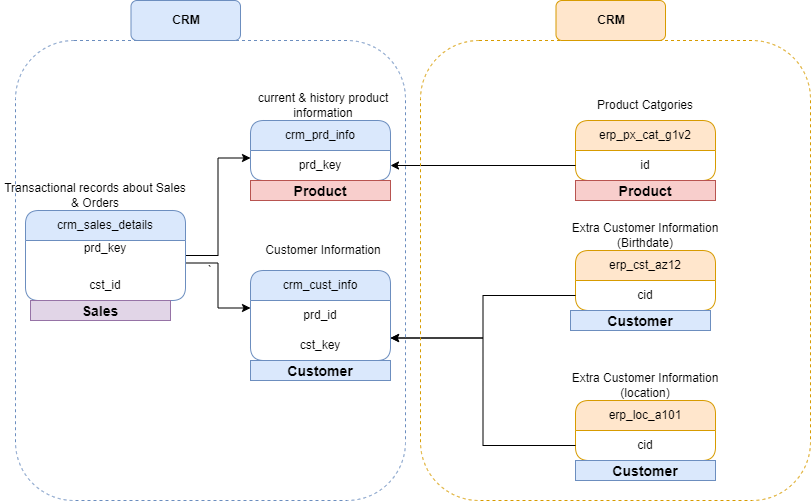

The diagram above was exported from draw.io. Its source (the exported page's mxGraphModel, read from the mxfile embedded in the PNG):
<mxGraphModel dx="1042" dy="586" grid="1" gridSize="10" guides="1" tooltips="1" connect="1" arrows="1" fold="1" page="1" pageScale="1" pageWidth="850" pageHeight="1100" math="0" shadow="0">
  <root>
    <mxCell id="0" />
    <mxCell id="1" parent="0" />
    <mxCell id="CuLssal66wOdZIQG2Bo5-1" parent="1" style="swimlane;fontStyle=0;childLayout=stackLayout;horizontal=1;startSize=30;horizontalStack=0;resizeParent=1;resizeParentMax=0;resizeLast=0;collapsible=1;marginBottom=0;whiteSpace=wrap;html=1;rounded=1;fillColor=#dae8fc;strokeColor=#6c8ebf;" value="crm_prd_info" vertex="1">
      <mxGeometry height="60" width="140" x="310" y="120" as="geometry" />
    </mxCell>
    <mxCell id="CuLssal66wOdZIQG2Bo5-2" parent="CuLssal66wOdZIQG2Bo5-1" style="text;html=1;whiteSpace=wrap;strokeColor=none;fillColor=none;align=center;verticalAlign=middle;rounded=0;" value="prd_key" vertex="1">
      <mxGeometry height="30" width="140" y="30" as="geometry" />
    </mxCell>
    <mxCell id="CuLssal66wOdZIQG2Bo5-3" parent="1" style="text;html=1;whiteSpace=wrap;strokeColor=none;fillColor=none;align=center;verticalAlign=middle;rounded=0;" value="Customer Information" vertex="1">
      <mxGeometry height="30" width="190" x="288" y="235" as="geometry" />
    </mxCell>
    <mxCell id="CuLssal66wOdZIQG2Bo5-4" parent="1" style="swimlane;fontStyle=0;childLayout=stackLayout;horizontal=1;startSize=30;horizontalStack=0;resizeParent=1;resizeParentMax=0;resizeLast=0;collapsible=1;marginBottom=0;whiteSpace=wrap;html=1;rounded=1;fillColor=#dae8fc;strokeColor=#6c8ebf;" value="crm_cust_info" vertex="1">
      <mxGeometry height="90" width="140" x="310" y="270" as="geometry" />
    </mxCell>
    <mxCell id="CuLssal66wOdZIQG2Bo5-5" parent="CuLssal66wOdZIQG2Bo5-4" style="text;html=1;whiteSpace=wrap;strokeColor=none;fillColor=none;align=center;verticalAlign=middle;rounded=0;" value="prd_id" vertex="1">
      <mxGeometry height="30" width="140" y="30" as="geometry" />
    </mxCell>
    <mxCell id="CuLssal66wOdZIQG2Bo5-6" parent="CuLssal66wOdZIQG2Bo5-4" style="text;html=1;whiteSpace=wrap;strokeColor=none;fillColor=none;align=center;verticalAlign=middle;rounded=0;" value="cst_key" vertex="1">
      <mxGeometry height="30" width="140" y="60" as="geometry" />
    </mxCell>
    <mxCell id="CuLssal66wOdZIQG2Bo5-7" parent="1" style="text;html=1;whiteSpace=wrap;strokeColor=none;fillColor=none;align=center;verticalAlign=middle;rounded=0;" value="current &amp;amp; history product information" vertex="1">
      <mxGeometry height="30" width="190" x="288" y="90" as="geometry" />
    </mxCell>
    <mxCell id="CuLssal66wOdZIQG2Bo5-8" edge="1" parent="1" source="CuLssal66wOdZIQG2Bo5-10" style="edgeStyle=orthogonalEdgeStyle;rounded=0;orthogonalLoop=1;jettySize=auto;html=1;entryX=0;entryY=0.25;entryDx=0;entryDy=0;" target="CuLssal66wOdZIQG2Bo5-2">
      <mxGeometry relative="1" as="geometry" />
    </mxCell>
    <mxCell id="CuLssal66wOdZIQG2Bo5-9" edge="1" parent="1" source="CuLssal66wOdZIQG2Bo5-11" style="edgeStyle=orthogonalEdgeStyle;rounded=0;orthogonalLoop=1;jettySize=auto;html=1;entryX=0;entryY=0.25;entryDx=0;entryDy=0;exitX=1;exitY=0.75;exitDx=0;exitDy=0;" target="CuLssal66wOdZIQG2Bo5-5">
      <mxGeometry relative="1" as="geometry" />
    </mxCell>
    <mxCell id="CuLssal66wOdZIQG2Bo5-10" parent="1" style="swimlane;fontStyle=0;childLayout=stackLayout;horizontal=1;startSize=30;horizontalStack=0;resizeParent=1;resizeParentMax=0;resizeLast=0;collapsible=1;marginBottom=0;whiteSpace=wrap;html=1;rounded=1;fillColor=#dae8fc;strokeColor=#6c8ebf;" value="crm_sales_details" vertex="1">
      <mxGeometry height="90" width="160" x="85" y="210" as="geometry" />
    </mxCell>
    <mxCell id="CuLssal66wOdZIQG2Bo5-11" parent="CuLssal66wOdZIQG2Bo5-10" style="text;html=1;whiteSpace=wrap;strokeColor=none;fillColor=none;align=center;verticalAlign=middle;rounded=0;" value="prd_key&lt;div data--h-bstatus=&quot;0OBSERVED&quot;&gt;&lt;br&gt;&lt;/div&gt;" vertex="1">
      <mxGeometry height="30" width="160" y="30" as="geometry" />
    </mxCell>
    <mxCell id="CuLssal66wOdZIQG2Bo5-12" parent="CuLssal66wOdZIQG2Bo5-10" style="text;html=1;whiteSpace=wrap;strokeColor=none;fillColor=none;align=center;verticalAlign=middle;rounded=0;" value="&lt;div data--h-bstatus=&quot;0OBSERVED&quot;&gt;cst_id&lt;/div&gt;" vertex="1">
      <mxGeometry height="30" width="160" y="60" as="geometry" />
    </mxCell>
    <mxCell id="CuLssal66wOdZIQG2Bo5-13" parent="1" style="text;html=1;whiteSpace=wrap;strokeColor=none;fillColor=none;align=center;verticalAlign=middle;rounded=0;" value="Transactional records about Sales &amp;amp; Orders" vertex="1">
      <mxGeometry height="30" width="190" x="60" y="180" as="geometry" />
    </mxCell>
    <mxCell id="CuLssal66wOdZIQG2Bo5-14" parent="1" style="swimlane;fontStyle=0;childLayout=stackLayout;horizontal=1;startSize=30;horizontalStack=0;resizeParent=1;resizeParentMax=0;resizeLast=0;collapsible=1;marginBottom=0;whiteSpace=wrap;html=1;rounded=1;fillColor=#ffe6cc;strokeColor=#d79b00;" value="erp_cst_az12" vertex="1">
      <mxGeometry height="60" width="140" x="635" y="250" as="geometry" />
    </mxCell>
    <mxCell id="CuLssal66wOdZIQG2Bo5-15" parent="CuLssal66wOdZIQG2Bo5-14" style="text;html=1;whiteSpace=wrap;strokeColor=none;fillColor=none;align=center;verticalAlign=middle;rounded=0;" value="cid" vertex="1">
      <mxGeometry height="30" width="140" y="30" as="geometry" />
    </mxCell>
    <mxCell id="CuLssal66wOdZIQG2Bo5-16" parent="1" style="text;html=1;whiteSpace=wrap;strokeColor=none;fillColor=none;align=center;verticalAlign=middle;rounded=0;" value="Extra Customer Information (Birthdate)" vertex="1">
      <mxGeometry height="30" width="190" x="610" y="220" as="geometry" />
    </mxCell>
    <mxCell id="CuLssal66wOdZIQG2Bo5-17" edge="1" parent="1" source="CuLssal66wOdZIQG2Bo5-15" style="edgeStyle=orthogonalEdgeStyle;rounded=0;orthogonalLoop=1;jettySize=auto;html=1;entryX=1;entryY=0.25;entryDx=0;entryDy=0;" target="CuLssal66wOdZIQG2Bo5-6">
      <mxGeometry relative="1" as="geometry" />
    </mxCell>
    <mxCell id="CuLssal66wOdZIQG2Bo5-18" parent="1" style="swimlane;fontStyle=0;childLayout=stackLayout;horizontal=1;startSize=30;horizontalStack=0;resizeParent=1;resizeParentMax=0;resizeLast=0;collapsible=1;marginBottom=0;whiteSpace=wrap;html=1;rounded=1;fillColor=#ffe6cc;strokeColor=#d79b00;" value="erp_loc_a101" vertex="1">
      <mxGeometry height="60" width="140" x="635" y="400" as="geometry" />
    </mxCell>
    <mxCell id="CuLssal66wOdZIQG2Bo5-19" parent="CuLssal66wOdZIQG2Bo5-18" style="text;html=1;whiteSpace=wrap;strokeColor=none;fillColor=none;align=center;verticalAlign=middle;rounded=0;" value="cid" vertex="1">
      <mxGeometry height="30" width="140" y="30" as="geometry" />
    </mxCell>
    <mxCell id="CuLssal66wOdZIQG2Bo5-20" parent="1" style="text;html=1;whiteSpace=wrap;strokeColor=none;fillColor=none;align=center;verticalAlign=middle;rounded=0;" value="Extra Customer Information (location)" vertex="1">
      <mxGeometry height="30" width="190" x="610" y="370" as="geometry" />
    </mxCell>
    <mxCell id="CuLssal66wOdZIQG2Bo5-21" edge="1" parent="1" source="CuLssal66wOdZIQG2Bo5-19" style="edgeStyle=orthogonalEdgeStyle;rounded=0;orthogonalLoop=1;jettySize=auto;html=1;entryX=1;entryY=0.25;entryDx=0;entryDy=0;" target="CuLssal66wOdZIQG2Bo5-6">
      <mxGeometry relative="1" as="geometry" />
    </mxCell>
    <mxCell id="CuLssal66wOdZIQG2Bo5-22" parent="1" style="swimlane;fontStyle=0;childLayout=stackLayout;horizontal=1;startSize=30;horizontalStack=0;resizeParent=1;resizeParentMax=0;resizeLast=0;collapsible=1;marginBottom=0;whiteSpace=wrap;html=1;rounded=1;fillColor=#ffe6cc;strokeColor=#d79b00;" value="erp_px_cat_g1v2" vertex="1">
      <mxGeometry height="60" width="140" x="635" y="120" as="geometry" />
    </mxCell>
    <mxCell id="CuLssal66wOdZIQG2Bo5-23" parent="CuLssal66wOdZIQG2Bo5-22" style="text;html=1;whiteSpace=wrap;strokeColor=none;fillColor=none;align=center;verticalAlign=middle;rounded=0;" value="id" vertex="1">
      <mxGeometry height="30" width="140" y="30" as="geometry" />
    </mxCell>
    <mxCell id="CuLssal66wOdZIQG2Bo5-24" parent="1" style="text;html=1;whiteSpace=wrap;strokeColor=none;fillColor=none;align=center;verticalAlign=middle;rounded=0;" value="Product Catgories" vertex="1">
      <mxGeometry height="30" width="190" x="610" y="90" as="geometry" />
    </mxCell>
    <mxCell id="CuLssal66wOdZIQG2Bo5-25" edge="1" parent="1" source="CuLssal66wOdZIQG2Bo5-23" style="edgeStyle=orthogonalEdgeStyle;rounded=0;orthogonalLoop=1;jettySize=auto;html=1;entryX=1;entryY=0.5;entryDx=0;entryDy=0;" target="CuLssal66wOdZIQG2Bo5-2">
      <mxGeometry relative="1" as="geometry" />
    </mxCell>
    <mxCell id="CuLssal66wOdZIQG2Bo5-26" parent="1" style="rounded=1;whiteSpace=wrap;html=1;fillColor=#dae8fc;strokeColor=#6c8ebf;" value="&lt;b data--h-bstatus=&quot;0OBSERVED&quot;&gt;CRM&lt;/b&gt;" vertex="1">
      <mxGeometry height="40" width="109.5" x="190.5" as="geometry" />
    </mxCell>
    <mxCell id="CuLssal66wOdZIQG2Bo5-27" parent="1" style="rounded=1;whiteSpace=wrap;html=1;fillColor=#ffe6cc;strokeColor=#d79b00;" value="&lt;b data--h-bstatus=&quot;0OBSERVED&quot;&gt;CRM&lt;/b&gt;" vertex="1">
      <mxGeometry height="40" width="109.5" x="615.5" as="geometry" />
    </mxCell>
    <mxCell id="CuLssal66wOdZIQG2Bo5-28" parent="1" style="rounded=1;whiteSpace=wrap;html=1;fillColor=none;dashed=1;strokeColor=#6c8ebf;movable=1;resizable=1;rotatable=1;deletable=1;editable=1;locked=0;connectable=1;" value="`" vertex="1">
      <mxGeometry height="460" width="390" x="75" y="40" as="geometry" />
    </mxCell>
    <mxCell id="CuLssal66wOdZIQG2Bo5-29" parent="1" style="shape=rect;fillColor=#f8cecc;strokeColor=#b85450;" value="" vertex="1">
      <mxGeometry height="20" width="140" x="310" y="180" as="geometry" />
    </mxCell>
    <mxCell id="CuLssal66wOdZIQG2Bo5-30" parent="CuLssal66wOdZIQG2Bo5-29" style="text;fontSize=10;verticalAlign=middle;align=center;spacingTop=2;whiteSpace=wrap;html=1;" value="&lt;b data--h-bstatus=&quot;0OBSERVED&quot;&gt;&lt;font style=&quot;font-size: 14px;&quot; data--h-bstatus=&quot;0OBSERVED&quot;&gt;Product&lt;/font&gt;&lt;/b&gt;" vertex="1">
      <mxGeometry height="20" width="46.097560975609746" x="46.95121951219512" as="geometry" />
    </mxCell>
    <mxCell id="CuLssal66wOdZIQG2Bo5-31" parent="1" style="rounded=1;whiteSpace=wrap;html=1;fillColor=none;dashed=1;strokeColor=#d79b00;" value="" vertex="1">
      <mxGeometry height="460" width="390" x="480" y="40" as="geometry" />
    </mxCell>
    <mxCell id="CuLssal66wOdZIQG2Bo5-32" parent="1" style="shape=rect;fillColor=#f8cecc;strokeColor=#b85450;" value="" vertex="1">
      <mxGeometry height="20" width="140" x="635" y="180" as="geometry" />
    </mxCell>
    <mxCell id="CuLssal66wOdZIQG2Bo5-33" parent="CuLssal66wOdZIQG2Bo5-32" style="text;fontSize=10;verticalAlign=middle;align=center;spacingTop=2;whiteSpace=wrap;html=1;" value="&lt;b data--h-bstatus=&quot;0OBSERVED&quot;&gt;&lt;font style=&quot;font-size: 14px;&quot; data--h-bstatus=&quot;0OBSERVED&quot;&gt;Product&lt;/font&gt;&lt;/b&gt;" vertex="1">
      <mxGeometry height="20" width="46.097560975609746" x="46.95121951219512" as="geometry" />
    </mxCell>
    <mxCell id="CuLssal66wOdZIQG2Bo5-34" parent="1" style="shape=rect;fillColor=#dae8fc;strokeColor=#6c8ebf;" value="" vertex="1">
      <mxGeometry height="20" width="140" x="310" y="360" as="geometry" />
    </mxCell>
    <mxCell id="CuLssal66wOdZIQG2Bo5-35" parent="CuLssal66wOdZIQG2Bo5-34" style="text;fontSize=10;verticalAlign=middle;align=center;spacingTop=2;whiteSpace=wrap;html=1;" value="&lt;b data--h-bstatus=&quot;0OBSERVED&quot;&gt;&lt;font style=&quot;font-size: 14px;&quot; data--h-bstatus=&quot;0OBSERVED&quot;&gt;Customer&lt;/font&gt;&lt;/b&gt;" vertex="1">
      <mxGeometry height="20" width="46.097560975609746" x="46.95121951219512" as="geometry" />
    </mxCell>
    <mxCell id="CuLssal66wOdZIQG2Bo5-36" parent="1" style="shape=rect;fillColor=#dae8fc;strokeColor=#6c8ebf;" value="" vertex="1">
      <mxGeometry height="20" width="140" x="635" y="460" as="geometry" />
    </mxCell>
    <mxCell id="CuLssal66wOdZIQG2Bo5-37" parent="CuLssal66wOdZIQG2Bo5-36" style="text;fontSize=10;verticalAlign=middle;align=center;spacingTop=2;whiteSpace=wrap;html=1;" value="&lt;b data--h-bstatus=&quot;0OBSERVED&quot;&gt;&lt;font style=&quot;font-size: 14px;&quot; data--h-bstatus=&quot;0OBSERVED&quot;&gt;Customer&lt;/font&gt;&lt;/b&gt;" vertex="1">
      <mxGeometry height="20" width="46.097560975609746" x="46.95121951219512" as="geometry" />
    </mxCell>
    <mxCell id="CuLssal66wOdZIQG2Bo5-38" parent="1" style="shape=rect;fillColor=#dae8fc;strokeColor=#6c8ebf;" value="" vertex="1">
      <mxGeometry height="20" width="140" x="630" y="310" as="geometry" />
    </mxCell>
    <mxCell id="CuLssal66wOdZIQG2Bo5-39" parent="CuLssal66wOdZIQG2Bo5-38" style="text;fontSize=10;verticalAlign=middle;align=center;spacingTop=2;whiteSpace=wrap;html=1;" value="&lt;b data--h-bstatus=&quot;0OBSERVED&quot;&gt;&lt;font style=&quot;font-size: 14px;&quot; data--h-bstatus=&quot;0OBSERVED&quot;&gt;Customer&lt;/font&gt;&lt;/b&gt;" vertex="1">
      <mxGeometry height="20" width="46.097560975609746" x="46.95121951219512" as="geometry" />
    </mxCell>
    <mxCell id="CuLssal66wOdZIQG2Bo5-40" parent="1" style="shape=rect;fillColor=#e1d5e7;strokeColor=#9673a6;" value="" vertex="1">
      <mxGeometry height="20" width="140" x="90" y="300" as="geometry" />
    </mxCell>
    <mxCell id="CuLssal66wOdZIQG2Bo5-41" parent="CuLssal66wOdZIQG2Bo5-40" style="text;fontSize=10;verticalAlign=middle;align=center;spacingTop=2;whiteSpace=wrap;html=1;" value="&lt;b data--h-bstatus=&quot;0OBSERVED&quot;&gt;&lt;font style=&quot;font-size: 14px;&quot; data--h-bstatus=&quot;0OBSERVED&quot;&gt;Sales&lt;/font&gt;&lt;/b&gt;" vertex="1">
      <mxGeometry height="20" width="46.097560975609746" x="46.95121951219512" as="geometry" />
    </mxCell>
  </root>
</mxGraphModel>